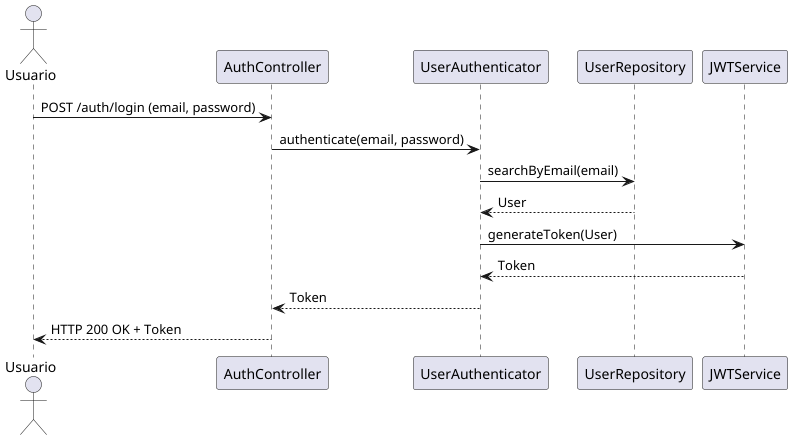

The diagram above was rendered by PlantUML. Its source (embedded in the PNG):
@startuml
actor Usuario

participant "AuthController" as Controller
participant "UserAuthenticator" as Service
participant "UserRepository" as Repository
participant "JWTService" as JWT

Usuario -> Controller: POST /auth/login (email, password)
Controller -> Service: authenticate(email, password)
Service -> Repository: searchByEmail(email)
Repository --> Service: User
Service -> JWT: generateToken(User)
JWT --> Service: Token
Service --> Controller: Token
Controller --> Usuario: HTTP 200 OK + Token
@enduml